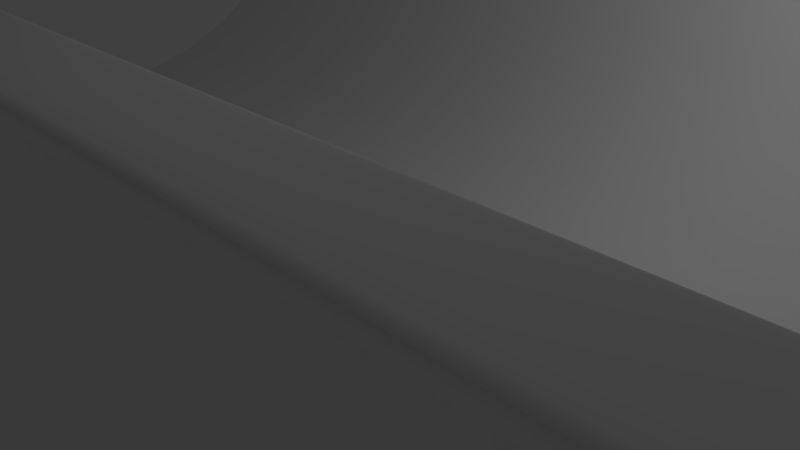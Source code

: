 # Source: halfpipe.blend  (saved by Blender 2.75.0; exported with 4.5.12 LTS)
import bpy
from mathutils import Matrix  # noqa: F401  (used for matrix-valued properties, if any)

bpy.ops.wm.read_factory_settings(use_empty=True)
scene = bpy.context.scene
scene.name = 'Scene'

# ---- collections
col_collection_1 = bpy.data.collections.new('Collection 1'); scene.collection.children.link(col_collection_1)

# ---- materials (node trees are filled in below, after node groups)
mat_material = bpy.data.materials.new('Material')
mat_material.alpha_threshold = 0.0
mat_material.use_transparent_shadow = False
mat_material.roughness = 0.5
mat_material.line_color = (0.0, 0.0, 0.0, 1.0)

# ---- material node trees

# ---- world
world_world = bpy.data.worlds.new('World'); scene.world = world_world
world_world.color = (0.05088, 0.05088, 0.05088)
world_world.use_sun_shadow = False
world_world.sun_shadow_jitter_overblur = 0.0
world_world.cycles.sampling_method = 'MANUAL'
world_world.cycles.sample_map_resolution = 256

# ---- cameras
cam_camera = bpy.data.cameras.new('Camera')
cam_camera.clip_end = 100.0
cam_camera.lens = 35.0
cam_camera.sensor_width = 32.0
cam_camera.sensor_height = 18.0
cam_camera.ortho_scale = 7.314
cam_camera.dof.focus_distance = 0.0
cam_camera.dof.aperture_fstop = 128.0

# ---- lights
light_lamp = bpy.data.lights.new('Lamp', 'POINT')
light_lamp.transmission_factor = 0.0
light_lamp.cutoff_distance = 30.0
light_lamp.energy = 100.0
light_lamp.shadow_buffer_clip_start = 1.001
light_lamp.shadow_soft_size = 0.1
light_lamp.shadow_maximum_resolution = 0.006
light_lamp.use_absolute_resolution = True
light_lamp.cycles.use_multiple_importance_sampling = False

# ---- meshes
me_cube = bpy.data.meshes.new('Cube')
me_cube.from_pydata([(1.0, 1.0, -1.0), (1.0, -1.0, -1.0), (-1.0, -1.0, -1.0), (-1.0, 1.0, -1.0), (1.0, 1.0, 1.0), (1.0, -1.0, 1.0), (-1.0, -1.0, 1.0), (-1.0, 1.0, 1.0), (1.0, 0.8371, -1.0), (-1.0, 0.8371, -1.0), (1.0, 0.8371, 1.0), (-1.0, 0.8371, 1.0), (1.0, -0.8257, -1.0), (1.0, -0.8257, 1.0), (-1.0, -0.8257, -1.0), (-1.0, -0.8257, 1.0), (-1.0, -0.6405, -1.0), (-1.0, 0.005684, -1.0), (-1.0, 0.7053, -1.0), (-1.0, -0.6405, -0.223), (-1.0, 0.005684, -0.8918), (-1.0, 0.7053, -0.1237), (1.0, 0.7053, -1.0), (1.0, 0.005684, -1.0), (1.0, -0.6405, -1.0), (1.0, 0.7053, -0.1237), (1.0, 0.005683, -0.8918), (1.0, -0.6405, -0.223), (1.0, -0.8199, -1.0), (1.0, -0.8199, 0.9771), (-1.0, -0.8199, -1.0), (-1.0, -0.8199, 0.9771), (0.9973, 1.0, -1.0), (0.9973, -1.0, -1.0), (0.9973, 1.0, 1.0), (0.9973, -1.0, 1.0), (0.9973, 0.8371, 1.0), (0.9973, 0.8371, -1.0), (0.9973, -0.8257, 1.0), (0.9973, -0.8257, -1.0), (0.9973, 0.7053, -1.0), (0.9973, 0.005684, -1.0), (0.9973, -0.6405, -1.0), (0.9973, 0.7053, -0.1237), (0.9973, 0.005683, -0.8918), (0.9973, -0.6405, -0.223), (0.9973, -0.8199, -1.0), (0.9973, -0.8199, 0.9771), (-0.9889, 1.0, -1.0), (-0.9889, -1.0, -1.0), (-0.9889, 1.0, 1.0), (-0.9889, -1.0, 1.0), (-0.9889, 0.8371, -1.0), (-0.9889, -0.8257, -1.0), (-0.9889, 0.7053, -1.0), (-0.9889, 0.005684, -1.0), (-0.9889, -0.6405, -1.0), (-0.9889, -0.8199, -1.0), (-0.9889, 0.8371, 1.0), (-0.9889, -0.8257, 1.0), (-0.9889, 0.7053, -0.1237), (-0.9889, 0.005684, -0.8918), (-0.9889, -0.6405, -0.223), (-0.9889, -0.8199, 0.9771), (-1.0, 0.9949, -1.0), (-1.0, 0.9949, 1.0), (1.0, 0.9949, -1.0), (1.0, 0.9949, 1.0), (0.9973, 0.9949, -1.0), (0.9973, 0.9949, 1.0), (-0.9889, 0.9949, -1.0), (-0.9889, 0.9949, 1.0), (1.0, 0.8438, -1.0), (1.0, 0.8438, 1.0), (0.9973, 0.8438, 1.0), (-0.9889, 0.8438, 1.0), (-1.0, 0.8438, -1.0), (-1.0, 0.8438, 1.0), (0.9973, 0.8438, -1.0), (-0.9889, 0.8438, -1.0), (1.0, -0.8293, -1.0), (1.0, -0.8293, 1.0), (-1.0, -0.8293, -1.0), (-1.0, -0.8293, 1.0), (0.9973, -0.8293, 1.0), (0.9973, -0.8293, -1.0), (-0.9889, -0.8293, 1.0), (-0.9889, -0.8293, -1.0), (1.0, -1.0, -1.0), (1.0, -1.0, 1.0), (0.9973, -1.0, 1.0), (-0.9889, -1.0, 1.0), (-1.0, -1.0, -1.0), (-1.0, -1.0, 1.0), (0.9973, -1.0, -1.0), (-0.9889, -1.0, -1.0), (0.9867, 0.8371, 1.0), (0.9867, -0.8257, 1.0), (0.9867, 0.7053, -0.1237), (0.9867, 0.005683, -0.8918), (0.9867, -0.6405, -0.223), (0.9867, -0.8199, 0.9771), (0.9867, 1.0, -1.0), (0.9867, -1.0, -1.0), (0.9867, 1.0, 1.0), (0.9867, -1.0, 1.0), (0.9867, 0.8371, -1.0), (0.9867, -0.8257, -1.0), (0.9867, 0.7053, -1.0), (0.9867, 0.005684, -1.0), (0.9867, -0.6405, -1.0), (0.9867, -0.8199, -1.0), (0.9867, 0.9949, 1.0), (0.9867, 0.9949, -1.0), (0.9867, 0.8438, 1.0), (0.9867, 0.8438, -1.0), (0.9867, -0.8293, -1.0), (0.9867, -0.8293, 1.0), (0.9867, -1.0, -1.0), (0.9867, -1.0, 1.0), (-0.9578, 1.0, -1.0), (-0.9578, -1.0, -1.0), (-0.9578, 1.0, 1.0), (-0.9578, -1.0, 1.0), (-0.9578, 0.8371, -1.0), (-0.9578, -0.8257, -1.0), (-0.9578, 0.7053, -1.0), (-0.9578, 0.005684, -1.0), (-0.9578, -0.6405, -1.0), (-0.9578, -0.8199, -1.0), (-0.9578, 0.9949, -1.0), (-0.9578, 0.8438, -1.0), (-0.9578, -0.8293, -1.0), (-0.9578, -1.0, -1.0), (-0.9578, 0.8371, 1.0), (-0.9578, -0.8257, 1.0), (-0.9578, 0.7053, -0.1237), (-0.9578, 0.005684, -0.8918), (-0.9578, -0.6405, -0.223), (-0.9578, -0.8199, 0.9771), (-0.9578, 0.9949, 1.0), (-0.9578, 0.8438, 1.0), (-0.9578, -0.8293, 1.0), (-0.9578, -1.0, 1.0)], [], [(95, 49, 2, 92), (91, 93, 6, 51), (88, 89, 5, 1), (49, 51, 6, 2), (64, 65, 7, 3), (50, 48, 3, 7), (18, 21, 11, 9), (72, 73, 10, 8), (75, 77, 11, 58), (79, 52, 9, 76), (82, 83, 15, 14), (28, 29, 13, 12), (63, 31, 15, 59), (57, 53, 14, 30), (52, 54, 18, 9), (54, 55, 17, 18), (55, 56, 16, 17), (58, 11, 21, 60), (60, 21, 20, 61), (61, 20, 19, 62), (8, 10, 25, 22), (22, 25, 26, 23), (23, 26, 27, 24), (30, 31, 19, 16), (16, 19, 20, 17), (17, 20, 21, 18), (14, 15, 31, 30), (56, 57, 30, 16), (62, 19, 31, 63), (24, 27, 29, 28), (27, 45, 47, 29), (24, 28, 46, 42), (26, 44, 45, 27), (25, 43, 44, 26), (10, 36, 43, 25), (23, 24, 42, 41), (22, 23, 41, 40), (8, 22, 40, 37), (28, 12, 39, 46), (29, 47, 38, 13), (72, 8, 37, 78), (73, 74, 36, 10), (4, 0, 32, 34), (1, 5, 35, 33), (89, 90, 35, 5), (88, 1, 33, 94), (138, 62, 63, 139), (128, 129, 57, 56), (137, 61, 62, 138), (136, 60, 61, 137), (134, 58, 60, 136), (127, 128, 56, 55), (126, 127, 55, 54), (124, 126, 54, 52), (129, 125, 53, 57), (139, 63, 59, 135), (131, 124, 52, 79), (141, 75, 58, 134), (122, 120, 48, 50), (121, 123, 51, 49), (143, 91, 51, 123), (133, 121, 49, 95), (122, 50, 71, 140), (120, 130, 70, 48), (4, 34, 69, 67), (0, 66, 68, 32), (48, 70, 64, 3), (50, 7, 65, 71), (0, 4, 67, 66), (76, 77, 65, 64), (9, 11, 77, 76), (140, 71, 75, 141), (130, 131, 79, 70), (67, 69, 74, 73), (66, 72, 78, 68), (70, 79, 76, 64), (71, 65, 77, 75), (66, 67, 73, 72), (125, 132, 87, 53), (135, 59, 86, 142), (12, 80, 85, 39), (13, 38, 84, 81), (92, 93, 83, 82), (12, 13, 81, 80), (59, 15, 83, 86), (53, 87, 82, 14), (2, 6, 93, 92), (132, 133, 95, 87), (142, 86, 91, 143), (80, 88, 94, 85), (81, 84, 90, 89), (80, 81, 89, 88), (86, 83, 93, 91), (87, 95, 92, 82), (84, 117, 119, 90), (85, 94, 118, 116), (38, 97, 117, 84), (39, 85, 116, 107), (68, 78, 115, 113), (69, 112, 114, 74), (32, 68, 113, 102), (34, 104, 112, 69), (94, 33, 103, 118), (90, 119, 105, 35), (33, 35, 105, 103), (34, 32, 102, 104), (74, 114, 96, 36), (78, 37, 106, 115), (47, 101, 97, 38), (46, 39, 107, 111), (37, 40, 108, 106), (40, 41, 109, 108), (41, 42, 110, 109), (36, 96, 98, 43), (43, 98, 99, 44), (44, 99, 100, 45), (42, 46, 111, 110), (45, 100, 101, 47), (117, 142, 143, 119), (116, 118, 133, 132), (97, 135, 142, 117), (107, 116, 132, 125), (113, 115, 131, 130), (112, 140, 141, 114), (102, 113, 130, 120), (104, 122, 140, 112), (118, 103, 121, 133), (119, 143, 123, 105), (103, 105, 123, 121), (104, 102, 120, 122), (114, 141, 134, 96), (115, 106, 124, 131), (101, 139, 135, 97), (111, 107, 125, 129), (106, 108, 126, 124), (108, 109, 127, 126), (109, 110, 128, 127), (96, 134, 136, 98), (98, 136, 137, 99), (99, 137, 138, 100), (110, 111, 129, 128), (100, 138, 139, 101)])
me_cube.polygons.foreach_set('use_smooth', [True] * 142)
me_cube.materials.append(mat_material)
me_cube.use_remesh_preserve_volume = False
me_cube.use_remesh_preserve_attributes = False
me_cube.use_mirror_vertex_groups = False
me_cube.update()

# ---- objects
ob_cube = bpy.data.objects.new('Cube', me_cube)
ob_lamp = bpy.data.objects.new('Lamp', light_lamp)
ob_camera = bpy.data.objects.new('Camera', cam_camera)

# ---- transforms, parenting, visibility, modifiers, constraints
ob_cube.location = (0.0, 0.0, 1.976)
ob_cube.scale = (7.15, 5.138, 1.967)
ob_cube.lock_rotations_4d = False
ob_cube.empty_display_type = 'ARROWS'
ob_cube.lineart.crease_threshold = 0.0
_m = ob_cube.modifiers.new('Subsurf', 'SUBSURF')
_m.uv_smooth = 'PRESERVE_CORNERS'
_m.quality = 2
_m.levels = 2
_m.show_only_control_edges = False
ob_lamp.location = (4.076, 1.005, 5.904)
ob_lamp.rotation_euler = (0.6503, 0.05522, 1.866)
ob_lamp.lock_rotations_4d = False
ob_lamp.empty_display_type = 'ARROWS'
ob_lamp.color = (0.0, 0.0, 0.0, 0.0)
ob_lamp.lineart.crease_threshold = 0.0
ob_camera.location = (7.481, -6.508, 5.344)
ob_camera.rotation_euler = (1.109, 0.01082, 0.8149)
ob_camera.lock_rotations_4d = False
ob_camera.empty_display_type = 'ARROWS'
ob_camera.color = (0.0, 0.0, 0.0, 0.0)
ob_camera.display_type = 'WIRE'
ob_camera.lineart.crease_threshold = 0.0

# ---- collection membership
col_collection_1.objects.link(ob_cube)
col_collection_1.objects.link(ob_lamp)
col_collection_1.objects.link(ob_camera)

# ---- scene / render settings (as saved in the file)
scene.camera = ob_camera
scene.frame_start = 1; scene.frame_end = 250; scene.frame_set(1)
scene.render.engine = 'BLENDER_EEVEE_NEXT'
scene.render.resolution_percentage = 50
scene.render.dither_intensity = 0.0
scene.cycles.use_denoising = False
scene.cycles.samples = 10
scene.cycles.sampling_pattern = 'TABULATED_SOBOL'
scene.cycles.light_sampling_threshold = 0.0
scene.cycles.use_adaptive_sampling = False
scene.cycles.use_light_tree = False
scene.cycles.blur_glossy = 0.0
scene.cycles.pixel_filter_type = 'GAUSSIAN'
scene.cycles.sample_clamp_indirect = 0.0
scene.view_settings.view_transform = 'Standard'
bpy.context.view_layer.update()
